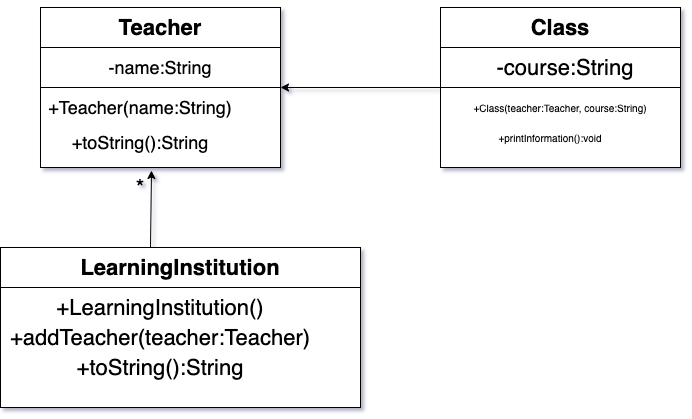

The diagram above was exported from draw.io. Its source (the exported page's mxGraphModel, read from the mxfile embedded in the PNG):
<mxGraphModel dx="829" dy="657" grid="1" gridSize="10" guides="1" tooltips="1" connect="1" arrows="1" fold="1" page="1" pageScale="1" pageWidth="850" pageHeight="1100" math="0" shadow="0">
  <root>
    <mxCell id="0" />
    <mxCell id="1" parent="0" />
    <mxCell id="H4RKmOH2llUTWDx9Tgjy-12" style="edgeStyle=orthogonalEdgeStyle;rounded=0;orthogonalLoop=1;jettySize=auto;html=1;exitX=1;exitY=0.5;exitDx=0;exitDy=0;fontSize=18;" edge="1" parent="1" source="H4RKmOH2llUTWDx9Tgjy-2">
      <mxGeometry relative="1" as="geometry">
        <mxPoint x="310" y="100" as="targetPoint" />
        <Array as="points">
          <mxPoint x="360" y="80" />
          <mxPoint x="310" y="80" />
        </Array>
      </mxGeometry>
    </mxCell>
    <mxCell id="H4RKmOH2llUTWDx9Tgjy-2" value="Teacher" style="rounded=0;whiteSpace=wrap;html=1;fontStyle=1;fontSize=22;" vertex="1" parent="1">
      <mxGeometry x="120" y="80" width="240" height="40" as="geometry" />
    </mxCell>
    <mxCell id="H4RKmOH2llUTWDx9Tgjy-3" value="-name:String" style="rounded=0;whiteSpace=wrap;html=1;fontSize=18;" vertex="1" parent="1">
      <mxGeometry x="120" y="120" width="240" height="40" as="geometry" />
    </mxCell>
    <mxCell id="H4RKmOH2llUTWDx9Tgjy-13" style="edgeStyle=orthogonalEdgeStyle;rounded=0;orthogonalLoop=1;jettySize=auto;html=1;exitX=1;exitY=0.5;exitDx=0;exitDy=0;fontSize=18;" edge="1" parent="1" source="H4RKmOH2llUTWDx9Tgjy-4">
      <mxGeometry relative="1" as="geometry">
        <mxPoint x="330" y="200" as="targetPoint" />
      </mxGeometry>
    </mxCell>
    <mxCell id="H4RKmOH2llUTWDx9Tgjy-4" value="" style="rounded=0;whiteSpace=wrap;html=1;fontSize=18;" vertex="1" parent="1">
      <mxGeometry x="120" y="160" width="240" height="80" as="geometry" />
    </mxCell>
    <mxCell id="H4RKmOH2llUTWDx9Tgjy-6" value="+Teacher(name:String)" style="text;html=1;strokeColor=none;fillColor=none;align=center;verticalAlign=middle;whiteSpace=wrap;rounded=0;fontSize=18;" vertex="1" parent="1">
      <mxGeometry x="150" y="170" width="140" height="20" as="geometry" />
    </mxCell>
    <mxCell id="H4RKmOH2llUTWDx9Tgjy-15" value="+toString():String" style="text;html=1;strokeColor=none;fillColor=none;align=center;verticalAlign=middle;whiteSpace=wrap;rounded=0;fontSize=18;" vertex="1" parent="1">
      <mxGeometry x="130" y="200" width="180" height="30" as="geometry" />
    </mxCell>
    <mxCell id="H4RKmOH2llUTWDx9Tgjy-16" value="&lt;b&gt;Class&lt;/b&gt;" style="rounded=0;whiteSpace=wrap;html=1;fontSize=22;" vertex="1" parent="1">
      <mxGeometry x="520" y="80" width="240" height="40" as="geometry" />
    </mxCell>
    <mxCell id="H4RKmOH2llUTWDx9Tgjy-17" value="" style="rounded=0;whiteSpace=wrap;html=1;fontSize=22;" vertex="1" parent="1">
      <mxGeometry x="520" y="120" width="240" height="40" as="geometry" />
    </mxCell>
    <mxCell id="H4RKmOH2llUTWDx9Tgjy-18" value="-course:String" style="text;html=1;strokeColor=none;fillColor=none;align=center;verticalAlign=middle;whiteSpace=wrap;rounded=0;fontSize=22;" vertex="1" parent="1">
      <mxGeometry x="540" y="130" width="210" height="20" as="geometry" />
    </mxCell>
    <mxCell id="H4RKmOH2llUTWDx9Tgjy-19" value="" style="rounded=0;whiteSpace=wrap;html=1;fontSize=22;" vertex="1" parent="1">
      <mxGeometry x="520" y="160" width="240" height="80" as="geometry" />
    </mxCell>
    <mxCell id="H4RKmOH2llUTWDx9Tgjy-21" value="" style="endArrow=classic;html=1;fontSize=22;exitX=0;exitY=0;exitDx=0;exitDy=0;entryX=1;entryY=0;entryDx=0;entryDy=0;" edge="1" parent="1" source="H4RKmOH2llUTWDx9Tgjy-19" target="H4RKmOH2llUTWDx9Tgjy-4">
      <mxGeometry width="50" height="50" relative="1" as="geometry">
        <mxPoint x="500" y="200" as="sourcePoint" />
        <mxPoint x="450" y="310" as="targetPoint" />
      </mxGeometry>
    </mxCell>
    <mxCell id="H4RKmOH2llUTWDx9Tgjy-25" value="+Class(teacher:Teacher, course:String)" style="text;html=1;strokeColor=none;fillColor=none;align=center;verticalAlign=middle;whiteSpace=wrap;rounded=0;fontSize=10;" vertex="1" parent="1">
      <mxGeometry x="530" y="170" width="220" height="20" as="geometry" />
    </mxCell>
    <mxCell id="H4RKmOH2llUTWDx9Tgjy-26" value="+printInformation():void" style="text;html=1;strokeColor=none;fillColor=none;align=center;verticalAlign=middle;whiteSpace=wrap;rounded=0;fontSize=10;" vertex="1" parent="1">
      <mxGeometry x="540" y="200" width="180" height="20" as="geometry" />
    </mxCell>
    <mxCell id="H4RKmOH2llUTWDx9Tgjy-27" value="LearningInstitution" style="rounded=0;whiteSpace=wrap;html=1;fontSize=22;fontStyle=1" vertex="1" parent="1">
      <mxGeometry x="80" y="320" width="360" height="40" as="geometry" />
    </mxCell>
    <mxCell id="H4RKmOH2llUTWDx9Tgjy-28" value="" style="rounded=0;whiteSpace=wrap;html=1;fontSize=22;" vertex="1" parent="1">
      <mxGeometry x="80" y="360" width="360" height="120" as="geometry" />
    </mxCell>
    <mxCell id="H4RKmOH2llUTWDx9Tgjy-29" value="" style="endArrow=classic;html=1;fontSize=22;" edge="1" parent="1">
      <mxGeometry width="50" height="50" relative="1" as="geometry">
        <mxPoint x="230" y="320" as="sourcePoint" />
        <mxPoint x="231" y="243" as="targetPoint" />
      </mxGeometry>
    </mxCell>
    <mxCell id="H4RKmOH2llUTWDx9Tgjy-30" value="*" style="text;html=1;strokeColor=none;fillColor=none;align=center;verticalAlign=middle;whiteSpace=wrap;rounded=0;fontSize=22;" vertex="1" parent="1">
      <mxGeometry x="180" y="250" width="80" height="20" as="geometry" />
    </mxCell>
    <mxCell id="H4RKmOH2llUTWDx9Tgjy-32" value="+LearningInstitution()" style="text;html=1;strokeColor=none;fillColor=none;align=center;verticalAlign=middle;whiteSpace=wrap;rounded=0;fontSize=22;" vertex="1" parent="1">
      <mxGeometry x="140" y="370" width="200" height="20" as="geometry" />
    </mxCell>
    <mxCell id="H4RKmOH2llUTWDx9Tgjy-33" value="+addTeacher(teacher:Teacher)" style="text;html=1;strokeColor=none;fillColor=none;align=center;verticalAlign=middle;whiteSpace=wrap;rounded=0;fontSize=22;" vertex="1" parent="1">
      <mxGeometry x="140" y="400" width="200" height="20" as="geometry" />
    </mxCell>
    <mxCell id="H4RKmOH2llUTWDx9Tgjy-34" value="+toString():String" style="text;html=1;strokeColor=none;fillColor=none;align=center;verticalAlign=middle;whiteSpace=wrap;rounded=0;fontSize=22;" vertex="1" parent="1">
      <mxGeometry x="95" y="430" width="290" height="20" as="geometry" />
    </mxCell>
  </root>
</mxGraphModel>